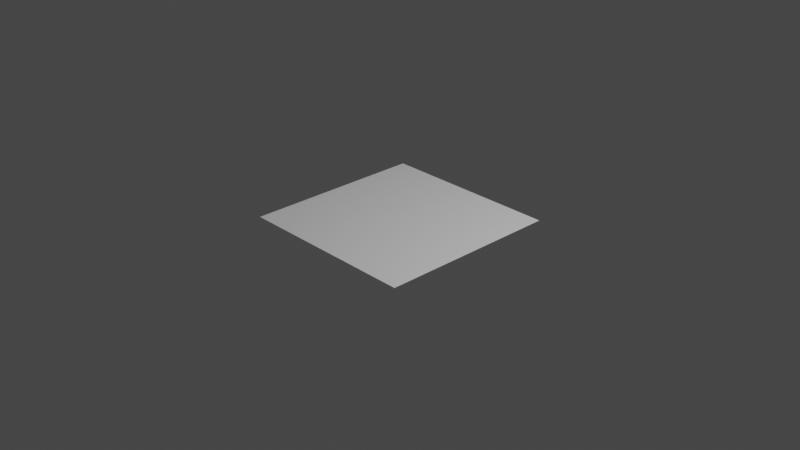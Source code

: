# Source: redo.blend  (saved by Blender 3.1.7; exported with 4.5.12 LTS)
import bpy
from mathutils import Matrix  # noqa: F401  (used for matrix-valued properties, if any)

bpy.ops.wm.read_factory_settings(use_empty=True)
scene = bpy.context.scene
scene.name = 'Scene'

# ---- collections
col_collection = bpy.data.collections.new('Collection'); scene.collection.children.link(col_collection)

# ---- world
world_world = bpy.data.worlds.new('World'); scene.world = world_world
world_world.use_nodes = True; world_world.node_tree.nodes.clear()
_N = world_world.node_tree.nodes; _L = world_world.node_tree.links
n0 = _N.new('ShaderNodeOutputWorld'); n0.name = 'World Output'; n0.location = (300, 300)
n1 = _N.new('ShaderNodeBackground'); n1.name = 'Background'; n1.location = (10, 300)
n1.inputs[0].default_value = (0.05088, 0.05088, 0.05088, 1.0)
_L.new(n1.outputs[0], n0.inputs[0])
n0.is_active_output = True
world_world.color = (0.05088, 0.05088, 0.05088)
world_world.use_sun_shadow = False
world_world.sun_shadow_jitter_overblur = 0.0

# ---- cameras
cam_camera = bpy.data.cameras.new('Camera')
cam_camera.clip_end = 100.0
cam_camera.ortho_scale = 7.314

# ---- lights
light_light = bpy.data.lights.new('Light', 'POINT')
light_light.transmission_factor = 0.0
light_light.energy = 1000.0
light_light.shadow_soft_size = 0.1
light_light.shadow_maximum_resolution = 0.006
light_light.use_absolute_resolution = True

# ---- meshes
me_plane = bpy.data.meshes.new('Plane')
me_plane.from_pydata([(-1.0, -1.0, 0.0), (1.0, -1.0, 0.0), (-1.0, 1.0, 0.0), (1.0, 1.0, 0.0)], [], [(0, 1, 3, 2)])
_uv = me_plane.uv_layers.new(name='UVMap')
_uv.uv.foreach_set('vector', [0.0, 0.0, 1.0, 0.0, 1.0, 1.0, 0.0, 1.0])
me_plane.use_remesh_fix_poles = True
me_plane.use_remesh_preserve_attributes = False
me_plane.update()

# ---- objects
ob_light = bpy.data.objects.new('Light', light_light)
ob_camera = bpy.data.objects.new('Camera', cam_camera)
ob_plane = bpy.data.objects.new('Plane', me_plane)

# ---- transforms, parenting, visibility, modifiers, constraints
ob_light.location = (4.076, 1.005, 5.904)
ob_light.rotation_euler = (0.6503, 0.05522, 1.866)
ob_light.lock_rotations_4d = False
ob_light.empty_display_type = 'ARROWS'
ob_light.color = (0.0, 0.0, 0.0, 0.0)
ob_light.lineart.crease_threshold = 0.0
ob_camera.location = (7.359, -6.926, 4.958)
ob_camera.rotation_euler = (1.109, 0.0, 0.8149)
ob_camera.lock_rotations_4d = False
ob_camera.empty_display_type = 'ARROWS'
ob_camera.color = (0.0, 0.0, 0.0, 0.0)
ob_camera.display_type = 'WIRE'
ob_camera.lineart.crease_threshold = 0.0
ob_plane.location = (0.0, 0.0, 0.0)
ob_plane.rotation_euler = (0.0, -0.0, 1.571)

# ---- collection membership
col_collection.objects.link(ob_light)
col_collection.objects.link(ob_camera)
col_collection.objects.link(ob_plane)

# ---- scene / render settings (as saved in the file)
scene.camera = ob_camera
scene.frame_start = 1; scene.frame_end = 250; scene.frame_set(1)
scene.render.engine = 'BLENDER_EEVEE_NEXT'
scene.cycles.sampling_pattern = 'TABULATED_SOBOL'
scene.cycles.use_light_tree = False
scene.view_settings.view_transform = 'Filmic'
bpy.context.view_layer.update()

